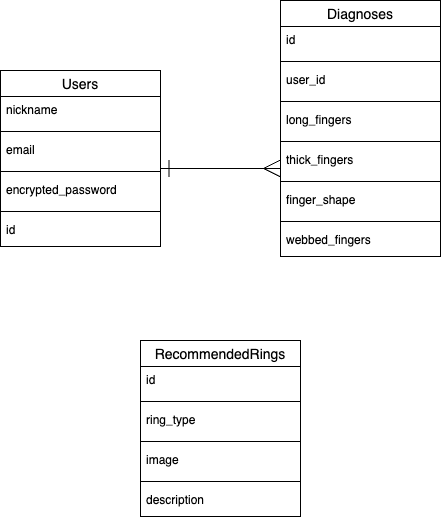

The diagram above was exported from draw.io. Its source (the exported page's mxGraphModel, read from the mxfile embedded in the PNG):
<mxGraphModel dx="592" dy="635" grid="1" gridSize="10" guides="1" tooltips="1" connect="1" arrows="1" fold="1" page="1" pageScale="1" pageWidth="827" pageHeight="1169" math="0" shadow="0">
  <root>
    <mxCell id="0" />
    <mxCell id="1" parent="0" />
    <mxCell id="2" value="Users" style="swimlane;fontStyle=0;childLayout=stackLayout;horizontal=1;startSize=26;horizontalStack=0;resizeParent=1;resizeParentMax=0;resizeLast=0;collapsible=1;marginBottom=0;align=center;fontSize=14;" parent="1" vertex="1">
      <mxGeometry x="40" y="110" width="160" height="176" as="geometry" />
    </mxCell>
    <mxCell id="3" value="nickname" style="text;strokeColor=none;fillColor=none;spacingLeft=4;spacingRight=4;overflow=hidden;rotatable=0;points=[[0,0.5],[1,0.5]];portConstraint=eastwest;fontSize=12;" parent="2" vertex="1">
      <mxGeometry y="26" width="160" height="30" as="geometry" />
    </mxCell>
    <mxCell id="27" value="" style="line;strokeWidth=1;rotatable=0;dashed=0;labelPosition=right;align=left;verticalAlign=middle;spacingTop=0;spacingLeft=6;points=[];portConstraint=eastwest;" parent="2" vertex="1">
      <mxGeometry y="56" width="160" height="10" as="geometry" />
    </mxCell>
    <mxCell id="4" value="email" style="text;strokeColor=none;fillColor=none;spacingLeft=4;spacingRight=4;overflow=hidden;rotatable=0;points=[[0,0.5],[1,0.5]];portConstraint=eastwest;fontSize=12;" parent="2" vertex="1">
      <mxGeometry y="66" width="160" height="30" as="geometry" />
    </mxCell>
    <mxCell id="28" value="" style="line;strokeWidth=1;rotatable=0;dashed=0;labelPosition=right;align=left;verticalAlign=middle;spacingTop=0;spacingLeft=6;points=[];portConstraint=eastwest;" parent="2" vertex="1">
      <mxGeometry y="96" width="160" height="10" as="geometry" />
    </mxCell>
    <mxCell id="5" value="encrypted_password" style="text;strokeColor=none;fillColor=none;spacingLeft=4;spacingRight=4;overflow=hidden;rotatable=0;points=[[0,0.5],[1,0.5]];portConstraint=eastwest;fontSize=12;" parent="2" vertex="1">
      <mxGeometry y="106" width="160" height="30" as="geometry" />
    </mxCell>
    <mxCell id="30" value="" style="line;strokeWidth=1;rotatable=0;dashed=0;labelPosition=right;align=left;verticalAlign=middle;spacingTop=0;spacingLeft=6;points=[];portConstraint=eastwest;" parent="2" vertex="1">
      <mxGeometry y="136" width="160" height="10" as="geometry" />
    </mxCell>
    <mxCell id="23" value="id" style="text;strokeColor=none;fillColor=none;spacingLeft=4;spacingRight=4;overflow=hidden;rotatable=0;points=[[0,0.5],[1,0.5]];portConstraint=eastwest;fontSize=12;" parent="2" vertex="1">
      <mxGeometry y="146" width="160" height="30" as="geometry" />
    </mxCell>
    <mxCell id="7" value="Diagnoses" style="swimlane;fontStyle=0;childLayout=stackLayout;horizontal=1;startSize=26;horizontalStack=0;resizeParent=1;resizeParentMax=0;resizeLast=0;collapsible=1;marginBottom=0;align=center;fontSize=14;" parent="1" vertex="1">
      <mxGeometry x="320" y="40" width="160" height="256" as="geometry" />
    </mxCell>
    <mxCell id="8" value="id&#10;" style="text;strokeColor=none;fillColor=none;spacingLeft=4;spacingRight=4;overflow=hidden;rotatable=0;points=[[0,0.5],[1,0.5]];portConstraint=eastwest;fontSize=12;" parent="7" vertex="1">
      <mxGeometry y="26" width="160" height="30" as="geometry" />
    </mxCell>
    <mxCell id="31" value="" style="line;strokeWidth=1;rotatable=0;dashed=0;labelPosition=right;align=left;verticalAlign=middle;spacingTop=0;spacingLeft=6;points=[];portConstraint=eastwest;" parent="7" vertex="1">
      <mxGeometry y="56" width="160" height="10" as="geometry" />
    </mxCell>
    <mxCell id="9" value="user_id" style="text;strokeColor=none;fillColor=none;spacingLeft=4;spacingRight=4;overflow=hidden;rotatable=0;points=[[0,0.5],[1,0.5]];portConstraint=eastwest;fontSize=12;" parent="7" vertex="1">
      <mxGeometry y="66" width="160" height="30" as="geometry" />
    </mxCell>
    <mxCell id="32" value="" style="line;strokeWidth=1;rotatable=0;dashed=0;labelPosition=right;align=left;verticalAlign=middle;spacingTop=0;spacingLeft=6;points=[];portConstraint=eastwest;" parent="7" vertex="1">
      <mxGeometry y="96" width="160" height="10" as="geometry" />
    </mxCell>
    <mxCell id="10" value="long_fingers" style="text;strokeColor=none;fillColor=none;spacingLeft=4;spacingRight=4;overflow=hidden;rotatable=0;points=[[0,0.5],[1,0.5]];portConstraint=eastwest;fontSize=12;" parent="7" vertex="1">
      <mxGeometry y="106" width="160" height="30" as="geometry" />
    </mxCell>
    <mxCell id="33" value="" style="line;strokeWidth=1;rotatable=0;dashed=0;labelPosition=right;align=left;verticalAlign=middle;spacingTop=0;spacingLeft=6;points=[];portConstraint=eastwest;" parent="7" vertex="1">
      <mxGeometry y="136" width="160" height="10" as="geometry" />
    </mxCell>
    <mxCell id="11" value="thick_fingers" style="text;strokeColor=none;fillColor=none;spacingLeft=4;spacingRight=4;overflow=hidden;rotatable=0;points=[[0,0.5],[1,0.5]];portConstraint=eastwest;fontSize=12;" parent="7" vertex="1">
      <mxGeometry y="146" width="160" height="30" as="geometry" />
    </mxCell>
    <mxCell id="34" value="" style="line;strokeWidth=1;rotatable=0;dashed=0;labelPosition=right;align=left;verticalAlign=middle;spacingTop=0;spacingLeft=6;points=[];portConstraint=eastwest;" parent="7" vertex="1">
      <mxGeometry y="176" width="160" height="10" as="geometry" />
    </mxCell>
    <mxCell id="12" value="finger_shape" style="text;strokeColor=none;fillColor=none;spacingLeft=4;spacingRight=4;overflow=hidden;rotatable=0;points=[[0,0.5],[1,0.5]];portConstraint=eastwest;fontSize=12;" parent="7" vertex="1">
      <mxGeometry y="186" width="160" height="30" as="geometry" />
    </mxCell>
    <mxCell id="35" value="" style="line;strokeWidth=1;rotatable=0;dashed=0;labelPosition=right;align=left;verticalAlign=middle;spacingTop=0;spacingLeft=6;points=[];portConstraint=eastwest;" parent="7" vertex="1">
      <mxGeometry y="216" width="160" height="10" as="geometry" />
    </mxCell>
    <mxCell id="13" value="webbed_fingers" style="text;strokeColor=none;fillColor=none;spacingLeft=4;spacingRight=4;overflow=hidden;rotatable=0;points=[[0,0.5],[1,0.5]];portConstraint=eastwest;fontSize=12;" parent="7" vertex="1">
      <mxGeometry y="226" width="160" height="30" as="geometry" />
    </mxCell>
    <mxCell id="14" value="RecommendedRings" style="swimlane;fontStyle=0;childLayout=stackLayout;horizontal=1;startSize=26;horizontalStack=0;resizeParent=1;resizeParentMax=0;resizeLast=0;collapsible=1;marginBottom=0;align=center;fontSize=14;" parent="1" vertex="1">
      <mxGeometry x="180" y="380" width="160" height="176" as="geometry" />
    </mxCell>
    <mxCell id="15" value="id" style="text;strokeColor=none;fillColor=none;spacingLeft=4;spacingRight=4;overflow=hidden;rotatable=0;points=[[0,0.5],[1,0.5]];portConstraint=eastwest;fontSize=12;" parent="14" vertex="1">
      <mxGeometry y="26" width="160" height="30" as="geometry" />
    </mxCell>
    <mxCell id="37" value="" style="line;strokeWidth=1;rotatable=0;dashed=0;labelPosition=right;align=left;verticalAlign=middle;spacingTop=0;spacingLeft=6;points=[];portConstraint=eastwest;" parent="14" vertex="1">
      <mxGeometry y="56" width="160" height="10" as="geometry" />
    </mxCell>
    <mxCell id="16" value="ring_type" style="text;strokeColor=none;fillColor=none;spacingLeft=4;spacingRight=4;overflow=hidden;rotatable=0;points=[[0,0.5],[1,0.5]];portConstraint=eastwest;fontSize=12;" parent="14" vertex="1">
      <mxGeometry y="66" width="160" height="30" as="geometry" />
    </mxCell>
    <mxCell id="38" value="" style="line;strokeWidth=1;rotatable=0;dashed=0;labelPosition=right;align=left;verticalAlign=middle;spacingTop=0;spacingLeft=6;points=[];portConstraint=eastwest;" parent="14" vertex="1">
      <mxGeometry y="96" width="160" height="10" as="geometry" />
    </mxCell>
    <mxCell id="17" value="image" style="text;strokeColor=none;fillColor=none;spacingLeft=4;spacingRight=4;overflow=hidden;rotatable=0;points=[[0,0.5],[1,0.5]];portConstraint=eastwest;fontSize=12;" parent="14" vertex="1">
      <mxGeometry y="106" width="160" height="30" as="geometry" />
    </mxCell>
    <mxCell id="39" value="" style="line;strokeWidth=1;rotatable=0;dashed=0;labelPosition=right;align=left;verticalAlign=middle;spacingTop=0;spacingLeft=6;points=[];portConstraint=eastwest;" parent="14" vertex="1">
      <mxGeometry y="136" width="160" height="10" as="geometry" />
    </mxCell>
    <mxCell id="25" value="description" style="text;strokeColor=none;fillColor=none;spacingLeft=4;spacingRight=4;overflow=hidden;rotatable=0;points=[[0,0.5],[1,0.5]];portConstraint=eastwest;fontSize=12;" parent="14" vertex="1">
      <mxGeometry y="146" width="160" height="30" as="geometry" />
    </mxCell>
    <mxCell id="43" style="edgeStyle=none;html=1;startArrow=ERone;startFill=0;endArrow=ERmany;endFill=0;endSize=15;startSize=15;strokeColor=default;entryX=0;entryY=0.733;entryDx=0;entryDy=0;entryPerimeter=0;" parent="1" target="11" edge="1">
      <mxGeometry relative="1" as="geometry">
        <mxPoint x="200" y="208" as="sourcePoint" />
        <mxPoint x="310" y="210" as="targetPoint" />
        <Array as="points" />
      </mxGeometry>
    </mxCell>
  </root>
</mxGraphModel>